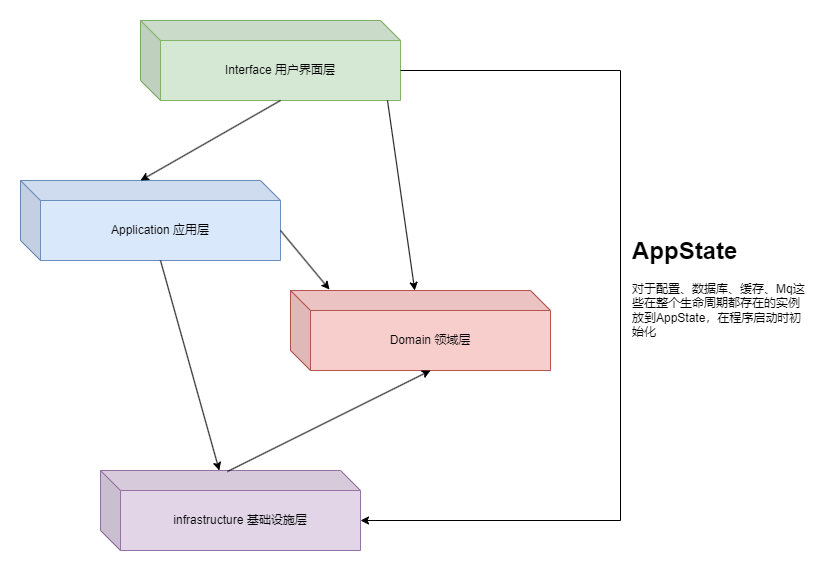

The diagram above was exported from draw.io. Its source (the exported page's mxGraphModel, read from the mxfile embedded in the PNG):
<mxGraphModel dx="2901" dy="1196" grid="1" gridSize="10" guides="1" tooltips="1" connect="1" arrows="1" fold="1" page="1" pageScale="1" pageWidth="827" pageHeight="1169" math="0" shadow="0">
  <root>
    <mxCell id="0" />
    <mxCell id="1" parent="0" />
    <mxCell id="SZJl6dqo5XhN2dNZBx__-2" value="Interface 用户界面层" style="shape=cube;whiteSpace=wrap;html=1;boundedLbl=1;backgroundOutline=1;darkOpacity=0.05;darkOpacity2=0.1;fillColor=#d5e8d4;strokeColor=#82b366;" parent="1" vertex="1">
      <mxGeometry x="-200" y="400" width="260" height="80" as="geometry" />
    </mxCell>
    <mxCell id="SZJl6dqo5XhN2dNZBx__-3" value="Domain 领域层" style="shape=cube;whiteSpace=wrap;html=1;boundedLbl=1;backgroundOutline=1;darkOpacity=0.05;darkOpacity2=0.1;fillColor=#f8cecc;strokeColor=#b85450;" parent="1" vertex="1">
      <mxGeometry x="-50" y="670" width="260" height="80" as="geometry" />
    </mxCell>
    <mxCell id="SZJl6dqo5XhN2dNZBx__-4" value="Application 应用层" style="shape=cube;whiteSpace=wrap;html=1;boundedLbl=1;backgroundOutline=1;darkOpacity=0.05;darkOpacity2=0.1;fillColor=#dae8fc;strokeColor=#6c8ebf;" parent="1" vertex="1">
      <mxGeometry x="-320" y="560" width="260" height="80" as="geometry" />
    </mxCell>
    <mxCell id="SZJl6dqo5XhN2dNZBx__-5" value="infrastructure 基础设施层" style="shape=cube;whiteSpace=wrap;html=1;boundedLbl=1;backgroundOutline=1;darkOpacity=0.05;darkOpacity2=0.1;fillColor=#e1d5e7;strokeColor=#9673a6;" parent="1" vertex="1">
      <mxGeometry x="-240" y="850" width="260" height="80" as="geometry" />
    </mxCell>
    <mxCell id="SZJl6dqo5XhN2dNZBx__-6" value="" style="endArrow=classic;html=1;rounded=0;exitX=0;exitY=0;exitDx=140;exitDy=80;exitPerimeter=0;" parent="1" source="SZJl6dqo5XhN2dNZBx__-4" target="SZJl6dqo5XhN2dNZBx__-5" edge="1">
      <mxGeometry width="50" height="50" relative="1" as="geometry">
        <mxPoint x="-240" y="590" as="sourcePoint" />
        <mxPoint x="-190" y="540" as="targetPoint" />
      </mxGeometry>
    </mxCell>
    <mxCell id="SZJl6dqo5XhN2dNZBx__-7" value="" style="endArrow=classic;html=1;rounded=0;exitX=0;exitY=0;exitDx=260;exitDy=50;exitPerimeter=0;entryX=0;entryY=0;entryDx=260;entryDy=50;entryPerimeter=0;" parent="1" source="SZJl6dqo5XhN2dNZBx__-2" target="SZJl6dqo5XhN2dNZBx__-5" edge="1">
      <mxGeometry width="50" height="50" relative="1" as="geometry">
        <mxPoint x="-80" y="600" as="sourcePoint" />
        <mxPoint x="-30" y="550" as="targetPoint" />
        <Array as="points">
          <mxPoint x="280" y="450" />
          <mxPoint x="280" y="900" />
        </Array>
      </mxGeometry>
    </mxCell>
    <mxCell id="SZJl6dqo5XhN2dNZBx__-8" value="" style="endArrow=classic;html=1;rounded=0;exitX=0.95;exitY=1;exitDx=0;exitDy=0;exitPerimeter=0;" parent="1" source="SZJl6dqo5XhN2dNZBx__-2" target="SZJl6dqo5XhN2dNZBx__-3" edge="1">
      <mxGeometry width="50" height="50" relative="1" as="geometry">
        <mxPoint y="600" as="sourcePoint" />
        <mxPoint x="50" y="550" as="targetPoint" />
      </mxGeometry>
    </mxCell>
    <mxCell id="SZJl6dqo5XhN2dNZBx__-9" value="" style="endArrow=classic;html=1;rounded=0;exitX=0;exitY=0;exitDx=140;exitDy=80;exitPerimeter=0;entryX=0;entryY=0;entryDx=120;entryDy=0;entryPerimeter=0;" parent="1" source="SZJl6dqo5XhN2dNZBx__-2" target="SZJl6dqo5XhN2dNZBx__-4" edge="1">
      <mxGeometry width="50" height="50" relative="1" as="geometry">
        <mxPoint x="-220" y="590" as="sourcePoint" />
        <mxPoint x="-170" y="540" as="targetPoint" />
      </mxGeometry>
    </mxCell>
    <mxCell id="SZJl6dqo5XhN2dNZBx__-10" value="" style="endArrow=classic;html=1;rounded=0;exitX=0.488;exitY=0.013;exitDx=0;exitDy=0;exitPerimeter=0;entryX=0;entryY=0;entryDx=140;entryDy=80;entryPerimeter=0;" parent="1" source="SZJl6dqo5XhN2dNZBx__-5" target="SZJl6dqo5XhN2dNZBx__-3" edge="1">
      <mxGeometry width="50" height="50" relative="1" as="geometry">
        <mxPoint x="150" y="840" as="sourcePoint" />
        <mxPoint x="200" y="790" as="targetPoint" />
      </mxGeometry>
    </mxCell>
    <mxCell id="SZJl6dqo5XhN2dNZBx__-11" value="" style="endArrow=classic;html=1;rounded=0;exitX=0;exitY=0;exitDx=260;exitDy=50;exitPerimeter=0;entryX=0.15;entryY=-0.012;entryDx=0;entryDy=0;entryPerimeter=0;" parent="1" source="SZJl6dqo5XhN2dNZBx__-4" target="SZJl6dqo5XhN2dNZBx__-3" edge="1">
      <mxGeometry width="50" height="50" relative="1" as="geometry">
        <mxPoint x="-320" y="810" as="sourcePoint" />
        <mxPoint x="-270" y="760" as="targetPoint" />
      </mxGeometry>
    </mxCell>
    <mxCell id="RQ6Bs0TUTHZD40KI8mtj-2" value="&lt;h1 style=&quot;margin-top: 0px;&quot;&gt;AppState&lt;/h1&gt;&lt;p&gt;对于配置、数据库、缓存、Mq这些在整个生命周期都存在的实例放到AppState，在程序启动时初始化&lt;/p&gt;" style="text;html=1;whiteSpace=wrap;overflow=hidden;rounded=0;" parent="1" vertex="1">
      <mxGeometry x="290" y="610" width="180" height="120" as="geometry" />
    </mxCell>
  </root>
</mxGraphModel>